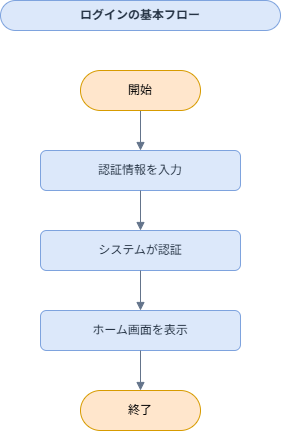

The diagram above was exported from draw.io. Its source (the exported page's mxGraphModel, read from the mxfile embedded in the PNG):
<mxGraphModel dx="1029" dy="841" grid="1" gridSize="10" guides="1" tooltips="1" connect="1" arrows="1" fold="1" page="1" pageScale="1" pageWidth="1200" pageHeight="760" math="0" shadow="0">
  <root>
    <mxCell id="0" />
    <mxCell id="1" parent="0" />
    <mxCell id="2" parent="1" style="rounded=1;whiteSpace=wrap;html=1;fillColor=#DCE8FA;strokeColor=#7EA3DE;fontColor=#263445;fontSize=12;fontStyle=1;arcSize=50;" value="ログインの基本フロー" vertex="1">
      <mxGeometry height="30" width="280" x="40" y="50" as="geometry" />
    </mxCell>
    <mxCell id="4" parent="1" style="rounded=1;whiteSpace=wrap;html=1;fillColor=#DCE8FA;strokeColor=#7EA3DE;fontColor=#263445;fontSize=12;" value="認証情報を入力" vertex="1">
      <mxGeometry height="40" width="200" x="80" y="200" as="geometry" />
    </mxCell>
    <mxCell id="5" parent="1" style="rounded=1;whiteSpace=wrap;html=1;fillColor=#DCE8FA;strokeColor=#7EA3DE;fontColor=#263445;fontSize=12;" value="システムが認証" vertex="1">
      <mxGeometry height="40" width="200" x="80" y="280" as="geometry" />
    </mxCell>
    <mxCell id="6" parent="1" style="rounded=1;whiteSpace=wrap;html=1;fillColor=#DCE8FA;strokeColor=#7EA3DE;fontColor=#263445;fontSize=12;" value="ホーム画面を表示" vertex="1">
      <mxGeometry height="40" width="200" x="80" y="360" as="geometry" />
    </mxCell>
    <mxCell id="8" edge="1" parent="1" source="wrGMrELALBl4HyAjbF9z-12" style="edgeStyle=orthogonalEdgeStyle;rounded=0;orthogonalLoop=1;jettySize=auto;html=1;endArrow=block;endFill=1;strokeColor=#64748B;fontSize=12;exitX=0.5;exitY=1;exitDx=0;exitDy=0;" target="4" value="">
      <mxGeometry relative="1" as="geometry">
        <mxPoint x="265" y="157.9999999999999" as="sourcePoint" />
      </mxGeometry>
    </mxCell>
    <mxCell id="9" edge="1" parent="1" source="4" style="edgeStyle=orthogonalEdgeStyle;rounded=0;orthogonalLoop=1;jettySize=auto;html=1;endArrow=block;endFill=1;strokeColor=#64748B;fontSize=12;" target="5" value="">
      <mxGeometry relative="1" as="geometry" />
    </mxCell>
    <mxCell id="10" edge="1" parent="1" source="5" style="edgeStyle=orthogonalEdgeStyle;rounded=0;orthogonalLoop=1;jettySize=auto;html=1;endArrow=block;endFill=1;strokeColor=#64748B;fontSize=12;" target="6" value="">
      <mxGeometry relative="1" as="geometry" />
    </mxCell>
    <mxCell id="11" edge="1" parent="1" source="6" style="edgeStyle=orthogonalEdgeStyle;rounded=0;orthogonalLoop=1;jettySize=auto;html=1;endArrow=block;endFill=1;strokeColor=#64748B;fontSize=12;entryX=0.5;entryY=0;entryDx=0;entryDy=0;" target="wrGMrELALBl4HyAjbF9z-13" value="">
      <mxGeometry relative="1" as="geometry">
        <mxPoint x="265.0000000000002" y="547" as="targetPoint" />
      </mxGeometry>
    </mxCell>
    <mxCell id="wrGMrELALBl4HyAjbF9z-12" parent="1" style="rounded=1;whiteSpace=wrap;html=1;arcSize=50;fillColor=#ffe6cc;strokeColor=#d79b00;" value="開始" vertex="1">
      <mxGeometry height="40" width="120" x="120" y="120" as="geometry" />
    </mxCell>
    <mxCell id="wrGMrELALBl4HyAjbF9z-13" parent="1" style="rounded=1;whiteSpace=wrap;html=1;arcSize=50;fillColor=#ffe6cc;strokeColor=#d79b00;" value="終了" vertex="1">
      <mxGeometry height="40" width="120" x="120" y="440" as="geometry" />
    </mxCell>
  </root>
</mxGraphModel>